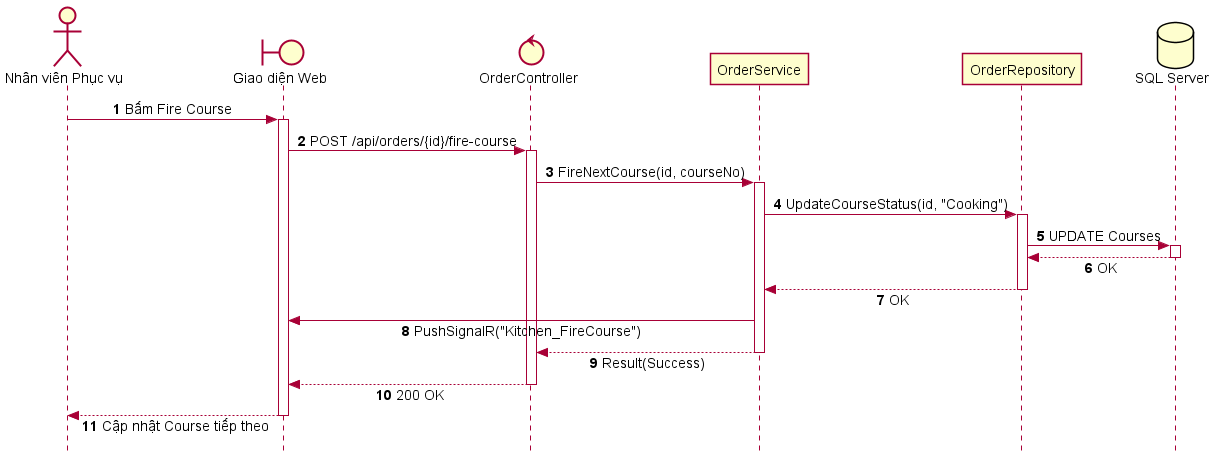

The diagram above was rendered by PlantUML. Its source (embedded in the PNG):
@startuml SD_UC_E1_2_Fire_Next_Course
autonumber
skinparam style strictuml
skinparam sequenceMessageAlign center
skinparam responseMessageBelowArrow true
skinparam defaultFontName "Segoe UI", Arial, sans-serif
skinparam defaultFontSize 14

actor "Nhân viên Phục vụ" as Waitstaff
boundary "Giao diện Web" as UI
control "OrderController" as Controller
participant "OrderService" as Service
participant "OrderRepository" as Repo
database "SQL Server" as DB

Waitstaff -> UI: Bấm Fire Course
activate UI

UI -> Controller: POST /api/orders/{id}/fire-course
activate Controller

Controller -> Service: FireNextCourse(id, courseNo)
activate Service

Service -> Repo: UpdateCourseStatus(id, "Cooking")
activate Repo

Repo -> DB: UPDATE Courses
activate DB
DB --> Repo: OK
deactivate DB

Repo --> Service: OK
deactivate Repo

Service -> UI: PushSignalR("Kitchen_FireCourse")

Service --> Controller: Result(Success)
deactivate Service

Controller --> UI: 200 OK
deactivate Controller

UI --> Waitstaff: Cập nhật Course tiếp theo
deactivate UI

@enduml